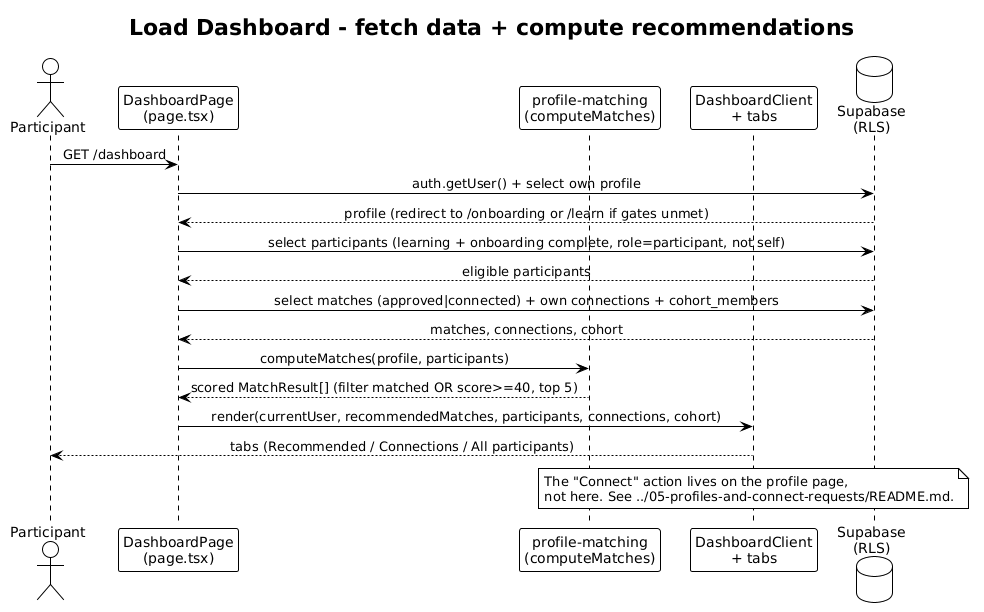

The diagram above was rendered by PlantUML. Its source (embedded in the PNG):
@startuml
!theme plain
skinparam sequenceMessageAlign center
title Load Dashboard - fetch data + compute recommendations

actor "Participant" as U
participant "DashboardPage\n(page.tsx)" as PG
participant "profile-matching\n(computeMatches)" as PM
participant "DashboardClient\n+ tabs" as UI
database "Supabase\n(RLS)" as SB

U -> PG : GET /dashboard
PG -> SB : auth.getUser() + select own profile
SB --> PG : profile (redirect to /onboarding or /learn if gates unmet)
PG -> SB : select participants (learning + onboarding complete, role=participant, not self)
SB --> PG : eligible participants
PG -> SB : select matches (approved|connected) + own connections + cohort_members
SB --> PG : matches, connections, cohort
PG -> PM : computeMatches(profile, participants)
PM --> PG : scored MatchResult[] (filter matched OR score>=40, top 5)
PG -> UI : render(currentUser, recommendedMatches, participants, connections, cohort)
UI --> U : tabs (Recommended / Connections / All participants)

note over UI
  The "Connect" action lives on the profile page,
  not here. See ../05-profiles-and-connect-requests/README.md.
end note
@enduml